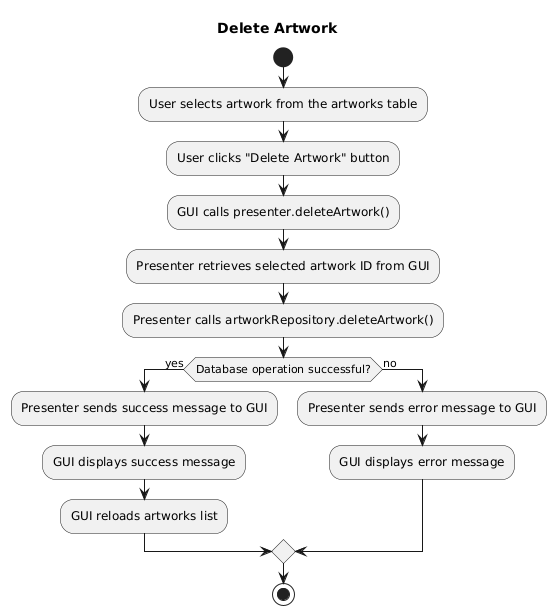

The diagram above was rendered by PlantUML. Its source (embedded in the PNG):
@startuml
title Delete Artwork

start
:User selects artwork from the artworks table;
:User clicks "Delete Artwork" button;
:GUI calls presenter.deleteArtwork();
:Presenter retrieves selected artwork ID from GUI;
:Presenter calls artworkRepository.deleteArtwork();
if (Database operation successful?) then (yes)
  :Presenter sends success message to GUI;
  :GUI displays success message;
  :GUI reloads artworks list;
else (no)
  :Presenter sends error message to GUI;
  :GUI displays error message;
endif

stop
@enduml